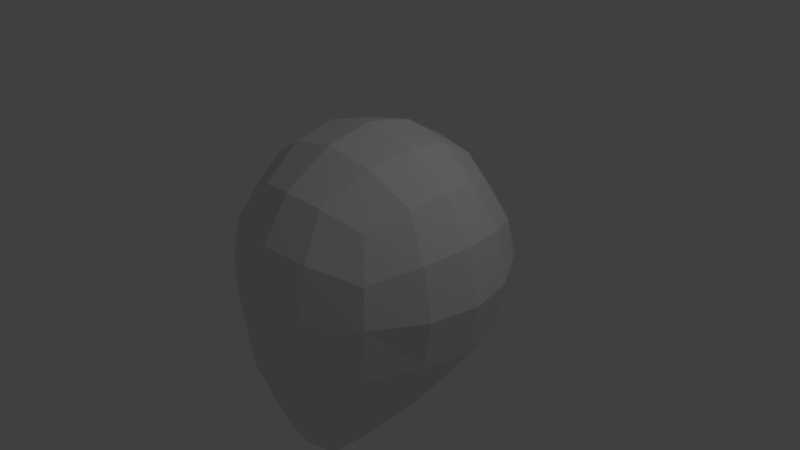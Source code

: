 # Source: 1.blend  (saved by Blender 2.75.0; exported with 4.5.12 LTS)
import bpy
from mathutils import Matrix  # noqa: F401  (used for matrix-valued properties, if any)

bpy.ops.wm.read_factory_settings(use_empty=True)
scene = bpy.context.scene
scene.name = 'Scene'

# ---- collections
col_collection_1 = bpy.data.collections.new('Collection 1'); scene.collection.children.link(col_collection_1)

# ---- materials (node trees are filled in below, after node groups)
mat_material = bpy.data.materials.new('Material')
mat_material.alpha_threshold = 0.0
mat_material.use_transparent_shadow = False
mat_material.roughness = 0.5
mat_material.line_color = (0.0, 0.0, 0.0, 1.0)

# ---- material node trees

# ---- world
world_world = bpy.data.worlds.new('World'); scene.world = world_world
world_world.color = (0.05088, 0.05088, 0.05088)
world_world.use_sun_shadow = False
world_world.sun_shadow_jitter_overblur = 0.0
world_world.cycles.sampling_method = 'MANUAL'
world_world.cycles.sample_map_resolution = 256

# ---- cameras
cam_camera = bpy.data.cameras.new('Camera')
cam_camera.clip_end = 100.0
cam_camera.lens = 35.0
cam_camera.sensor_width = 32.0
cam_camera.sensor_height = 18.0
cam_camera.ortho_scale = 7.314
cam_camera.dof.focus_distance = 0.0
cam_camera.dof.aperture_fstop = 128.0

# ---- lights
light_lamp = bpy.data.lights.new('Lamp', 'POINT')
light_lamp.transmission_factor = 0.0
light_lamp.cutoff_distance = 30.0
light_lamp.energy = 100.0
light_lamp.shadow_buffer_clip_start = 1.001
light_lamp.shadow_soft_size = 0.1
light_lamp.shadow_maximum_resolution = 0.006
light_lamp.use_absolute_resolution = True
light_lamp.cycles.use_multiple_importance_sampling = False

# ---- meshes
me_cube = bpy.data.meshes.new('Cube')
me_cube.from_pydata([(1.0, 1.0, -1.0), (1.0, -1.0, -1.677), (1.0, 1.0, 1.0), (1.0, -1.0, 1.0), (1.206, 0.5, -1.206), (1.275, -5.96e-08, -1.276), (1.206, -0.5, -1.453), (0.5, 1.206, -1.206), (1.173e-07, 1.275, -1.275), (1.206, 1.206, -0.5), (1.275, 1.275, 0.0), (1.206, 1.206, 0.5), (0.5, -1.206, -2.241), (-3.499e-08, -1.275, -2.31), (1.206, -1.206, -0.7469), (1.275, -1.275, -0.001148), (1.206, -1.206, 0.5), (1.206, 0.5, 1.206), (1.275, -4.011e-07, 1.275), (1.206, -0.5, 1.206), (0.5, 1.206, 1.206), (1.523e-07, 1.275, 1.275), (0.5, -1.206, 1.206), (-4.011e-07, -1.275, 1.275), (0.6032, 1.539, 0.6661), (1.493e-07, 1.649, 0.7214), (0.6376, 1.67, 0.0), (1.003e-07, 1.802, 0.0), (0.6032, 1.539, -0.6661), (1.493e-07, 1.649, -0.7214), (0.6032, -1.539, -1.278), (-2.089e-07, -1.649, -1.306), (0.6376, -1.67, -0.03615), (-1.568e-07, -1.802, -0.009908), (0.6032, -1.539, 0.6661), (-2.091e-07, -1.649, 0.7214), (1.539, 0.6032, -0.6661), (1.649, -8.973e-08, -0.7214), (1.539, -0.6032, -0.6953), (1.67, 0.6376, 0.0), (1.802, -1.568e-07, 0.0), (1.67, -0.6376, 0.0), (1.539, 0.6032, 0.6661), (1.649, -3.88e-07, 0.7214), (1.539, -0.6032, 0.6661), (0.6661, 0.6032, 1.539), (0.7214, -2.984e-07, 1.649), (0.6661, -0.6032, 1.539), (1.394e-08, 0.6376, 1.67), (-1.244e-07, -1.474e-07, 1.802), (-2.627e-07, -0.6376, 1.67), (0.6032, 0.6661, -1.539), (8.951e-08, 0.7214, -1.649), (0.6376, 1.442e-08, -1.706), (5.96e-08, 8.844e-08, -1.812), (0.6032, -0.6661, -2.15), (-5.96e-08, -0.7214, -2.234)], [], [(44, 19, 3, 16), (2, 11, 24, 20), (20, 24, 25, 21), (11, 10, 26, 24), (24, 26, 27, 25), (10, 9, 28, 26), (26, 28, 29, 27), (9, 0, 7, 28), (28, 7, 8, 29), (1, 14, 30, 12), (12, 30, 31, 13), (14, 15, 32, 30), (30, 32, 33, 31), (15, 16, 34, 32), (32, 34, 35, 33), (16, 3, 22, 34), (34, 22, 23, 35), (6, 38, 14, 1), (38, 41, 15, 14), (41, 44, 16, 15), (0, 9, 36, 4), (4, 36, 37, 5), (5, 37, 38, 6), (9, 10, 39, 36), (36, 39, 40, 37), (37, 40, 41, 38), (10, 11, 42, 39), (39, 42, 43, 40), (40, 43, 44, 41), (11, 2, 17, 42), (42, 17, 18, 43), (43, 18, 19, 44), (19, 47, 22, 3), (47, 50, 23, 22), (2, 20, 45, 17), (17, 45, 46, 18), (18, 46, 47, 19), (20, 21, 48, 45), (45, 48, 49, 46), (46, 49, 50, 47), (0, 4, 51, 7), (7, 51, 52, 8), (4, 5, 53, 51), (51, 53, 54, 52), (5, 6, 55, 53), (53, 55, 56, 54), (6, 1, 12, 55), (55, 12, 13, 56)])
me_cube.materials.append(mat_material)
me_cube.use_remesh_preserve_volume = False
me_cube.use_remesh_preserve_attributes = False
me_cube.use_mirror_vertex_groups = False
me_cube.update()

# ---- objects
ob_cube = bpy.data.objects.new('Cube', me_cube)
ob_lamp = bpy.data.objects.new('Lamp', light_lamp)
ob_camera = bpy.data.objects.new('Camera', cam_camera)

# ---- transforms, parenting, visibility, modifiers, constraints
ob_cube.location = (0.0, 0.0, 0.0)
ob_cube.lock_rotations_4d = False
ob_cube.empty_display_type = 'ARROWS'
ob_cube.lineart.crease_threshold = 0.0
_m = ob_cube.modifiers.new('Mirror', 'MIRROR')
_m.use_clip = True
ob_lamp.location = (4.076, 1.005, 5.904)
ob_lamp.rotation_euler = (0.6503, 0.05522, 1.866)
ob_lamp.lock_rotations_4d = False
ob_lamp.empty_display_type = 'ARROWS'
ob_lamp.color = (0.0, 0.0, 0.0, 0.0)
ob_lamp.lineart.crease_threshold = 0.0
ob_camera.location = (7.481, -6.508, 5.344)
ob_camera.rotation_euler = (1.109, 0.01082, 0.8149)
ob_camera.lock_rotations_4d = False
ob_camera.empty_display_type = 'ARROWS'
ob_camera.color = (0.0, 0.0, 0.0, 0.0)
ob_camera.display_type = 'WIRE'
ob_camera.lineart.crease_threshold = 0.0

# ---- collection membership
col_collection_1.objects.link(ob_cube)
col_collection_1.objects.link(ob_lamp)
col_collection_1.objects.link(ob_camera)

# ---- scene / render settings (as saved in the file)
scene.camera = ob_camera
scene.frame_start = 1; scene.frame_end = 250; scene.frame_set(1)
scene.render.engine = 'BLENDER_EEVEE_NEXT'
scene.render.resolution_percentage = 50
scene.render.dither_intensity = 0.0
scene.cycles.use_denoising = False
scene.cycles.samples = 10
scene.cycles.sampling_pattern = 'TABULATED_SOBOL'
scene.cycles.light_sampling_threshold = 0.0
scene.cycles.use_adaptive_sampling = False
scene.cycles.use_light_tree = False
scene.cycles.blur_glossy = 0.0
scene.cycles.pixel_filter_type = 'GAUSSIAN'
scene.cycles.sample_clamp_indirect = 0.0
scene.view_settings.view_transform = 'Standard'
bpy.context.view_layer.update()
